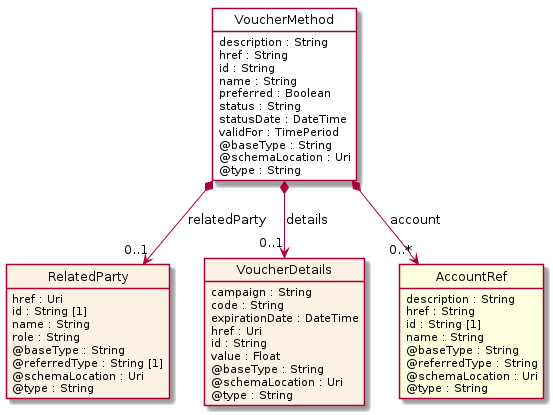

The diagram above was rendered by PlantUML. Its source (embedded in the PNG):
@startuml
hide circle
hide methods
hide stereotype
show <<Enumeration>> stereotype
skinparam class {
   BackgroundColor<<Enumeration>> #E6F5F7
   BackgroundColor<<Ref>> #FFFFE0
   BackgroundColor<<Pivot>> #FFFFFFF
   BackgroundColor<<SimpleType>> #E2F0DA
   BackgroundColor #FCF2E3
}

class VoucherMethod <<Pivot>> {
    description : String
    href : String
    id : String
    name : String
    preferred : Boolean
    status : String
    statusDate : DateTime
    validFor : TimePeriod
    @baseType : String
    @schemaLocation : Uri
    @type : String
}

class RelatedParty  {
    href : Uri
    id : String [1]
    name : String
    role : String
    @baseType : String
    @referredType : String [1]
    @schemaLocation : Uri
    @type : String
}

class VoucherDetails  {
    campaign : String
    code : String
    expirationDate : DateTime
    href : Uri
    id : String
    value : Float
    @baseType : String
    @schemaLocation : Uri
    @type : String
}

class AccountRef  <<Ref>> {
    description : String
    href : String
    id : String [1]
    name : String
    @baseType : String
    @referredType : String
    @schemaLocation : Uri
    @type : String
}

VoucherMethod *-->  "0..1" VoucherDetails : details

VoucherMethod *-->  "0..1" RelatedParty : relatedParty

VoucherMethod *-->  "0..*" AccountRef : account

@enduml